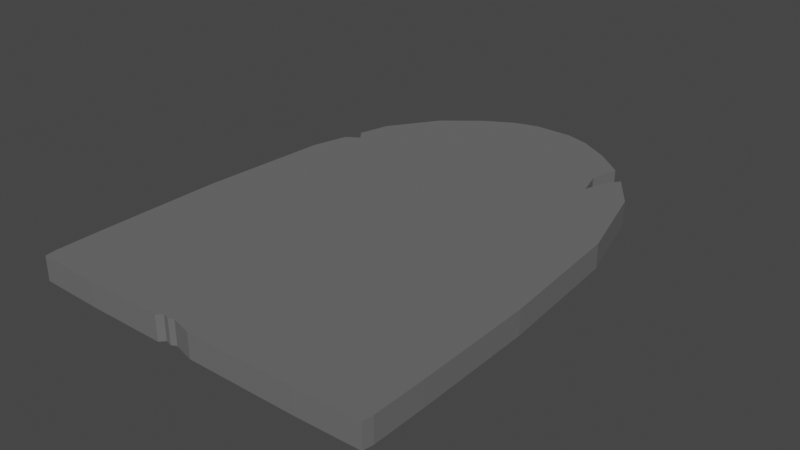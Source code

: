 # Source: grave.blend  (saved by Blender 2.82.7; exported with 4.5.12 LTS)
import bpy
from mathutils import Matrix  # noqa: F401  (used for matrix-valued properties, if any)

bpy.ops.wm.read_factory_settings(use_empty=True)
scene = bpy.context.scene
scene.name = 'Scene'

# ---- collections
col_collection = bpy.data.collections.new('Collection'); scene.collection.children.link(col_collection)

# ---- materials (node trees are filled in below, after node groups)
mat_stone = bpy.data.materials.new('Stone')
mat_stone.use_transparent_shadow = False

# ---- material node trees
mat_stone.use_nodes = True; mat_stone.node_tree.nodes.clear()
_N = mat_stone.node_tree.nodes; _L = mat_stone.node_tree.links
n0 = _N.new('ShaderNodeOutputMaterial'); n0.name = 'Material Output'; n0.location = (300, 300)
n1 = _N.new('ShaderNodeBsdfPrincipled'); n1.name = 'Principled BSDF'; n1.location = (10, 300)
n1.distribution = 'GGX'
n1.subsurface_method = 'BURLEY'
n1.inputs[0].default_value = (0.1376, 0.1376, 0.1376, 1.0)
n1.inputs[2].default_value = 1.0
n1.inputs[3].default_value = 1.45
n1.inputs[27].default_value = (0.0, 0.0, 0.0, 1.0)
n1.inputs[28].default_value = 1.0
_L.new(n1.outputs[0], n0.inputs[0])
n0.is_active_output = True

# ---- world
world_world = bpy.data.worlds.new('World'); scene.world = world_world
world_world.use_nodes = True; world_world.node_tree.nodes.clear()
_N = world_world.node_tree.nodes; _L = world_world.node_tree.links
n0 = _N.new('ShaderNodeOutputWorld'); n0.name = 'World Output'; n0.location = (300, 300)
n1 = _N.new('ShaderNodeBackground'); n1.name = 'Background'; n1.location = (10, 300)
n1.inputs[0].default_value = (0.05088, 0.05088, 0.05088, 1.0)
_L.new(n1.outputs[0], n0.inputs[0])
n0.is_active_output = True
world_world.color = (0.05088, 0.05088, 0.05088)
world_world.use_sun_shadow = False
world_world.sun_shadow_jitter_overblur = 0.0

# ---- meshes
me_plane = bpy.data.meshes.new('Plane')
me_plane.from_pydata([(-0.616, 1.536, 0.0), (0.2456, 1.796, 0.0), (-0.6339, -1.0, 0.0), (-0.5949, 0.7749, 0.0), (-0.3905, 1.536, 0.0), (-0.109, 1.836, 0.0), (0.6378, -1.0, 0.0), (0.5986, 0.7749, 0.0), (0.3929, 1.536, 0.0), (0.1097, 1.836, 0.0), (-1.0, -0.6306, 0.0), (-0.6339, -0.6306, 0.0), (0.6378, -0.6306, 0.0), (-0.9987, -0.9324, 0.0), (0.9903, -0.9911, 0.0), (-0.9385, 0.7749, 0.0), (-0.2455, 1.796, 0.0), (0.409, 1.703, 0.0), (-0.409, 1.703, 0.0), (-0.9895, -0.9911, 0.0), (0.002148, 0.7749, 0.0), (0.00141, 1.536, 0.0), (0.0003934, 1.836, 0.0), (-0.2533, 1.708, 0.0), (-0.5109, 1.262, 0.0), (-0.629, 0.03833, 0.0), (0.9385, 0.7749, 0.0), (0.2549, 1.708, 0.0), (0.5141, 1.262, 0.0), (0.6329, 0.03833, 0.0), (-0.6339, -0.9335, 0.0), (0.6378, -0.9335, 0.0), (0.002288, -0.6306, 0.0), (1.0, -0.6306, 0.0), (0.9923, 0.03833, 0.0), (0.806, 1.262, 0.0), (-0.806, 1.262, 0.0), (-0.9923, 0.03833, 0.0), (0.0009144, 1.708, 0.0), (0.001844, 1.262, 0.0), (0.002271, 0.03833, 0.0), (0.002288, -0.9335, 0.0), (0.9988, -0.9324, 0.0), (-0.616, 1.536, 0.1367), (0.2456, 1.796, 0.1367), (-0.6339, -1.0, 0.1367), (-0.5949, 0.7749, 0.1367), (-0.3905, 1.536, 0.1367), (-0.109, 1.836, 0.1367), (0.6378, -1.0, 0.1367), (0.5986, 0.7749, 0.1367), (0.3929, 1.536, 0.1367), (0.1097, 1.836, 0.1367), (-1.0, -0.6306, 0.1367), (-0.6339, -0.6306, 0.1367), (0.6378, -0.6306, 0.1367), (-0.9987, -0.9324, 0.1367), (0.9903, -0.9911, 0.1367), (-0.9385, 0.7749, 0.1367), (-0.2455, 1.796, 0.1367), (0.409, 1.703, 0.1367), (-0.409, 1.703, 0.1367), (-0.9895, -0.9911, 0.1367), (0.002148, 0.7749, 0.1367), (0.00141, 1.536, 0.1367), (0.0003934, 1.836, 0.1367), (-0.2533, 1.708, 0.1367), (-0.5109, 1.262, 0.1367), (-0.629, 0.03833, 0.1367), (0.9385, 0.7749, 0.1367), (0.2549, 1.708, 0.1367), (0.5141, 1.262, 0.1367), (0.6329, 0.03833, 0.1367), (-0.6339, -0.9335, 0.1367), (0.6378, -0.9335, 0.1367), (0.002288, -0.6306, 0.1367), (1.0, -0.6306, 0.1367), (0.9923, 0.03833, 0.1367), (0.806, 1.262, 0.1367), (-0.806, 1.262, 0.1367), (-0.9923, 0.03833, 0.1367), (0.0009144, 1.708, 0.1367), (0.001844, 1.262, 0.1367), (0.002271, 0.03833, 0.1367), (0.002288, -0.9335, 0.1367), (0.9988, -0.9324, 0.1367), (0.5698, 1.262, 0.1367), (0.6647, 1.466, 0.1367), (0.5605, 1.536, 0.1367), (0.5691, 1.574, 0.1367), (0.6056, 1.377, 0.1367), (0.5309, 1.405, 0.1367), (-0.8827, 0.98, 0.1367), (-0.8538, 1.086, 0.1367), (-0.8085, 1.027, 0.1367), (-0.1806, -1.0, 0.1367), (0.002288, -0.9932, 0.1367), (0.02842, -1.0, 0.1367), (-0.1551, -0.9723, 0.1367), (-0.1182, -0.9817, 0.1367), (-0.08881, -0.9694, 0.1367), (-0.1806, -1.0, 0.0), (0.6647, 1.466, 0.0), (0.5605, 1.536, 0.0), (0.5691, 1.574, 0.0), (0.6056, 1.377, 0.0), (0.5698, 1.262, 0.0), (0.5309, 1.405, 0.0), (-0.8827, 0.98, 0.0), (-0.8538, 1.086, 0.0), (-0.8085, 1.027, 0.0), (0.002288, -0.9932, 0.0), (0.02842, -1.0, 0.0), (-0.1551, -0.9723, 0.0), (-0.1182, -0.9817, 0.0), (-0.08881, -0.9694, 0.0)], [], [(12, 29, 34, 33), (29, 7, 26, 34), (7, 28, 35, 26), (35, 106, 105, 102), (102, 87, 78, 35), (27, 9, 1, 17), (0, 18, 23, 4), (18, 16, 5, 23), (36, 24, 109), (36, 0, 4, 24), (10, 37, 25, 11), (37, 15, 3, 25), (4, 23, 38, 21), (21, 38, 27, 8), (38, 22, 9, 27), (23, 5, 22, 38), (3, 24, 39, 20), (20, 39, 28, 7), (39, 21, 8, 28), (24, 4, 21, 39), (11, 25, 40, 32), (32, 40, 29, 12), (40, 20, 7, 29), (25, 3, 20, 40), (41, 112, 111, 115), (41, 32, 12, 31), (30, 11, 32, 41), (19, 13, 30, 2), (13, 10, 11, 30), (6, 31, 42, 14), (31, 12, 33, 42), (55, 76, 77, 72), (72, 77, 69, 50), (50, 69, 78, 86, 71), (71, 86, 91, 88, 51), (51, 88, 89, 60, 70), (70, 60, 44, 52), (43, 47, 66, 61), (61, 66, 48, 59), (58, 46, 67, 79, 93, 94, 92), (79, 67, 47, 43), (53, 54, 68, 80), (80, 68, 46, 58), (47, 64, 81, 66), (64, 51, 70, 81), (81, 70, 52, 65), (66, 81, 65, 48), (46, 63, 82, 67), (63, 50, 71, 82), (82, 71, 51, 64), (67, 82, 64, 47), (54, 75, 83, 68), (75, 55, 72, 83), (83, 72, 50, 63), (68, 83, 63, 46), (45, 95, 98, 99, 100, 96, 84, 73), (99, 98, 113, 114), (84, 74, 55, 75), (73, 84, 75, 54), (62, 45, 73, 56), (56, 73, 54, 53), (49, 57, 85, 74), (74, 85, 76, 55), (31, 6, 112, 41), (8, 107, 106, 28), (37, 10, 53, 80), (9, 22, 65, 52), (13, 19, 62, 56), (17, 1, 44, 60), (22, 5, 48, 65), (18, 0, 43, 61), (33, 34, 77, 76), (15, 108, 110, 3), (15, 37, 80, 58), (19, 2, 45, 62), (34, 26, 69, 77), (10, 13, 56, 53), (0, 36, 79, 43), (6, 14, 57, 49), (16, 18, 61, 59), (14, 42, 85, 57), (26, 35, 78, 69), (42, 33, 76, 85), (5, 16, 59, 48), (1, 9, 52, 44), (87, 90, 86, 78), (98, 95, 101, 113), (89, 88, 103, 104), (96, 97, 49, 74, 84), (17, 104, 8, 27), (17, 60, 89, 104), (93, 79, 36, 109), (6, 49, 97, 112), (3, 110, 109, 24), (8, 104, 103, 107), (100, 99, 114, 115), (94, 93, 109, 110), (90, 87, 102, 105), (96, 100, 115, 111), (92, 94, 110, 108), (86, 90, 105, 106), (97, 96, 111, 112), (91, 86, 106, 107), (88, 91, 107, 103), (30, 41, 115, 114, 113, 101, 2), (2, 101, 95, 45), (15, 58, 92, 108)])
_uv = me_plane.uv_layers.new(name='UVMap')
_uv.uv.foreach_set('vector', [0.8189, 0.1847, 0.8189, 0.513, 1.0, 0.513, 1.0, 0.1847, 0.8189, 0.513, 0.8189, 0.8378, 1.0, 0.8378, 1.0, 0.513, 0.8189, 0.8378, 0.8189, 0.9797, 1.0, 0.9797, 1.0, 0.8378, 0.0, 0.0, 0.8535, 0.9797, 0.9198, 0.9882, 1.0, 0.9948, 1.0, 0.9948, 1.0, 0.9948, 1.0, 0.9797, 1.0, 0.9797, 0.8189, 1.0, 0.8189, 1.0, 1.0, 1.0, 1.0, 1.0, 0.0, 1.0, 0.0, 1.0, 0.1831, 1.0, 0.1831, 1.0, 0.0, 1.0, 0.0, 1.0, 0.1831, 1.0, 0.1831, 1.0, 0.0, 0.9797, 0.1831, 0.9797, 0.0, 0.9286, 0.0, 0.9797, 0.0, 1.0, 0.1831, 1.0, 0.1831, 0.9797, 0.0, 0.1847, 0.0, 0.513, 0.1831, 0.513, 0.1831, 0.1847, 0.0, 0.513, 0.0, 0.8378, 0.1831, 0.8378, 0.1831, 0.513, 0.1831, 1.0, 0.1831, 1.0, 0.5011, 1.0, 0.5011, 1.0, 0.5011, 1.0, 0.5011, 1.0, 0.8189, 1.0, 0.8189, 1.0, 0.5011, 1.0, 0.5011, 1.0, 0.8189, 1.0, 0.8189, 1.0, 0.1831, 1.0, 0.1831, 1.0, 0.5011, 1.0, 0.5011, 1.0, 0.1831, 0.8378, 0.1831, 0.9797, 0.5011, 0.9797, 0.5011, 0.8378, 0.5011, 0.8378, 0.5011, 0.9797, 0.8189, 0.9797, 0.8189, 0.8378, 0.5011, 0.9797, 0.5011, 1.0, 0.8189, 1.0, 0.8189, 0.9797, 0.1831, 0.9797, 0.1831, 1.0, 0.5011, 1.0, 0.5011, 0.9797, 0.1831, 0.1847, 0.1831, 0.513, 0.5011, 0.513, 0.5011, 0.1847, 0.5011, 0.1847, 0.5011, 0.513, 0.8189, 0.513, 0.8189, 0.1847, 0.5011, 0.513, 0.5011, 0.8378, 0.8189, 0.8378, 0.8189, 0.513, 0.1831, 0.513, 0.1831, 0.8378, 0.5011, 0.8378, 0.5011, 0.513, 0.5011, 0.03324, 0.0, 0.0, 0.5011, 0.003408, 0.4556, 0.01529, 0.5011, 0.03324, 0.5011, 0.1847, 0.8189, 0.1847, 0.8189, 0.03324, 0.1831, 0.03324, 0.1831, 0.1847, 0.5011, 0.1847, 0.5011, 0.03324, 0.0, 0.0, 0.0, 0.03324, 0.1831, 0.03324, 0.1831, 0.0, 0.0, 0.03324, 0.0, 0.1847, 0.1831, 0.1847, 0.1831, 0.03324, 0.8189, 0.0, 0.8189, 0.03324, 1.0, 0.03324, 1.0, 0.0, 0.8189, 0.03324, 0.8189, 0.1847, 1.0, 0.1847, 1.0, 0.03324, 0.8189, 0.1847, 1.0, 0.1847, 1.0, 0.513, 0.8189, 0.513, 0.8189, 0.513, 1.0, 0.513, 1.0, 0.8378, 0.8189, 0.8378, 0.8189, 0.8378, 1.0, 0.8378, 1.0, 0.9797, 0.8535, 0.9797, 0.8189, 0.9797, 0.8189, 0.9797, 0.8535, 0.9797, 0.8783, 0.9903, 0.9549, 1.0, 0.8189, 1.0, 0.8189, 1.0, 0.9549, 1.0, 1.0, 1.0, 1.0, 1.0, 0.8189, 1.0, 0.8189, 1.0, 1.0, 1.0, 1.0, 1.0, 0.8189, 1.0, 0.0, 1.0, 0.1831, 1.0, 0.1831, 1.0, 0.0, 1.0, 0.0, 1.0, 0.1831, 1.0, 0.1831, 1.0, 0.0, 1.0, 0.0, 0.8378, 0.1831, 0.8378, 0.1831, 0.9797, 0.0, 0.9797, 0.0, 0.9286, 0.03489, 0.9112, 0.0, 0.8976, 0.0, 0.9797, 0.1831, 0.9797, 0.1831, 1.0, 0.0, 1.0, 0.0, 0.1847, 0.1831, 0.1847, 0.1831, 0.513, 0.0, 0.513, 0.0, 0.513, 0.1831, 0.513, 0.1831, 0.8378, 0.0, 0.8378, 0.1831, 1.0, 0.5011, 1.0, 0.5011, 1.0, 0.1831, 1.0, 0.5011, 1.0, 0.8189, 1.0, 0.8189, 1.0, 0.5011, 1.0, 0.5011, 1.0, 0.8189, 1.0, 0.8189, 1.0, 0.5011, 1.0, 0.1831, 1.0, 0.5011, 1.0, 0.5011, 1.0, 0.1831, 1.0, 0.1831, 0.8378, 0.5011, 0.8378, 0.5011, 0.9797, 0.1831, 0.9797, 0.5011, 0.8378, 0.8189, 0.8378, 0.8189, 0.9797, 0.5011, 0.9797, 0.5011, 0.9797, 0.8189, 0.9797, 0.8189, 1.0, 0.5011, 1.0, 0.1831, 0.9797, 0.5011, 0.9797, 0.5011, 1.0, 0.1831, 1.0, 0.1831, 0.1847, 0.5011, 0.1847, 0.5011, 0.513, 0.1831, 0.513, 0.5011, 0.1847, 0.8189, 0.1847, 0.8189, 0.513, 0.5011, 0.513, 0.5011, 0.513, 0.8189, 0.513, 0.8189, 0.8378, 0.5011, 0.8378, 0.1831, 0.513, 0.5011, 0.513, 0.5011, 0.8378, 0.1831, 0.8378, 0.1831, 0.0, 0.4097, 0.0, 0.4224, 0.01387, 0.4409, 0.009135, 0.4556, 0.01529, 0.5011, 0.003408, 0.5011, 0.03324, 0.1831, 0.03324, 0.4409, 0.009135, 0.4224, 0.01387, 0.4224, 0.01387, 0.4409, 0.009135, 0.5011, 0.03324, 0.8189, 0.03324, 0.8189, 0.1847, 0.5011, 0.1847, 0.1831, 0.03324, 0.5011, 0.03324, 0.5011, 0.1847, 0.1831, 0.1847, 0.0, 0.0, 0.1831, 0.0, 0.1831, 0.03324, 0.0, 0.03324, 0.0, 0.03324, 0.1831, 0.03324, 0.1831, 0.1847, 0.0, 0.1847, 0.8189, 0.0, 1.0, 0.0, 1.0, 0.03324, 0.8189, 0.03324, 0.8189, 0.03324, 1.0, 0.03324, 1.0, 0.1847, 0.8189, 0.1847, 0.8189, 0.03324, 0.8189, 0.0, 0.0, 0.0, 0.5011, 0.03324, 0.8189, 1.0, 0.8783, 0.9903, 0.8535, 0.9797, 0.8189, 0.9797, 0.0, 0.513, 0.0, 0.1847, 0.0, 0.1847, 0.0, 0.513, 0.8189, 1.0, 0.5011, 1.0, 0.5011, 1.0, 0.8189, 1.0, 0.0, 0.03324, 0.0, 0.0, 0.0, 0.0, 0.0, 0.03324, 1.0, 1.0, 1.0, 1.0, 1.0, 1.0, 1.0, 1.0, 0.5011, 1.0, 0.1831, 1.0, 0.1831, 1.0, 0.5011, 1.0, 0.0, 1.0, 0.0, 1.0, 0.0, 1.0, 0.0, 1.0, 1.0, 0.1847, 1.0, 0.513, 1.0, 0.513, 1.0, 0.1847, 0.0, 0.8378, 0.0, 0.8976, 0.03489, 0.9112, 0.1831, 0.8378, 0.0, 0.8378, 0.0, 0.513, 0.0, 0.513, 0.0, 0.8378, 0.0, 0.0, 0.1831, 0.0, 0.1831, 0.0, 0.0, 0.0, 1.0, 0.513, 1.0, 0.8378, 1.0, 0.8378, 1.0, 0.513, 0.0, 0.1847, 0.0, 0.03324, 0.0, 0.03324, 0.0, 0.1847, 0.0, 1.0, 0.0, 0.9797, 0.0, 0.9797, 0.0, 1.0, 0.8189, 0.0, 1.0, 0.0, 1.0, 0.0, 0.8189, 0.0, 0.0, 1.0, 0.0, 1.0, 0.0, 1.0, 0.0, 1.0, 1.0, 0.0, 1.0, 0.03324, 1.0, 0.03324, 1.0, 0.0, 1.0, 0.8378, 1.0, 0.9797, 1.0, 0.9797, 1.0, 0.8378, 1.0, 0.03324, 1.0, 0.1847, 1.0, 0.1847, 1.0, 0.03324, 0.1831, 1.0, 0.0, 1.0, 0.0, 1.0, 0.1831, 1.0, 1.0, 1.0, 0.8189, 1.0, 0.8189, 1.0, 1.0, 1.0, 1.0, 0.9948, 0.9198, 0.9882, 0.8535, 0.9797, 1.0, 0.9797, 0.4224, 0.01387, 0.4097, 0.0, 0.4097, 0.0, 0.4224, 0.01387, 1.0, 1.0, 0.9549, 1.0, 0.9549, 1.0, 1.0, 1.0, 0.5011, 0.003408, 0.5142, 0.0, 0.8189, 0.0, 0.8189, 0.03324, 0.5011, 0.03324, 1.0, 1.0, 1.0, 1.0, 0.8189, 1.0, 0.8189, 1.0, 1.0, 1.0, 1.0, 1.0, 1.0, 1.0, 1.0, 1.0, 0.0, 0.9286, 0.0, 0.9797, 0.0, 0.9797, 0.0, 0.9286, 0.8189, 0.0, 0.8189, 0.0, 0.5142, 0.0, 0.5142, 0.0, 0.1831, 0.8378, 0.03489, 0.9112, 0.0, 0.9286, 0.1831, 0.9797, 0.8189, 1.0, 1.0, 1.0, 0.9549, 1.0, 0.8783, 0.9903, 0.4556, 0.01529, 0.4409, 0.009135, 0.4409, 0.009135, 0.4556, 0.01529, 0.03489, 0.9112, 0.0, 0.9286, 0.0, 0.9286, 0.03489, 0.9112, 0.9198, 0.9882, 1.0, 0.9948, 1.0, 0.9948, 0.9198, 0.9882, 0.5011, 0.003408, 0.4556, 0.01529, 0.4556, 0.01529, 0.5011, 0.003408, 0.0, 0.8976, 0.03489, 0.9112, 0.03489, 0.9112, 0.0, 0.8976, 0.8535, 0.9797, 0.9198, 0.9882, 0.9198, 0.9882, 0.8535, 0.9797, 0.5142, 0.0, 0.5011, 0.003408, 0.5011, 0.003408, 0.5142, 0.0, 0.8783, 0.9903, 0.8535, 0.9797, 0.8535, 0.9797, 0.8783, 0.9903, 0.9549, 1.0, 0.8783, 0.9903, 0.8783, 0.9903, 0.9549, 1.0, 0.1831, 0.03324, 0.5011, 0.03324, 0.4556, 0.01529, 0.4409, 0.009135, 0.4224, 0.01387, 0.4097, 0.0, 0.1831, 0.0, 0.1831, 0.0, 0.4097, 0.0, 0.4097, 0.0, 0.1831, 0.0, 0.0, 0.8378, 0.0, 0.8378, 0.0, 0.8976, 0.0, 0.8976])
me_plane.materials.append(mat_stone)
me_plane.use_remesh_fix_poles = True
me_plane.use_remesh_preserve_attributes = False
me_plane.use_mirror_vertex_groups = False
me_plane.update()

# ---- objects
ob_plane = bpy.data.objects.new('Plane', me_plane)

# ---- transforms, parenting, visibility, modifiers, constraints
ob_plane.location = (0.0, 0.0, 0.0)
ob_plane.lineart.crease_threshold = 0.0

# ---- collection membership
col_collection.objects.link(ob_plane)

# ---- scene / render settings (as saved in the file)
scene.frame_start = 1; scene.frame_end = 250; scene.frame_set(1)
scene.render.engine = 'BLENDER_EEVEE_NEXT'
scene.cycles.use_denoising = False
scene.cycles.samples = 128
scene.cycles.sampling_pattern = 'TABULATED_SOBOL'
scene.cycles.use_adaptive_sampling = False
scene.cycles.use_light_tree = False
scene.view_settings.view_transform = 'Filmic'
bpy.context.view_layer.update()

# ---- added for rendering (the .blend has no active camera and no usable light): camera, sun
cam_auto = bpy.data.cameras.new('AutoCamera')
cam_auto.lens = 50.0
cam_auto.sensor_width = 36.0
cam_auto.clip_end = 1000.0
ob_auto_camera = bpy.data.objects.new('AutoCamera', cam_auto)
scene.collection.objects.link(ob_auto_camera)
ob_auto_camera.location = (3.21318, -3.43789, 2.63891)
ob_auto_camera.rotation_euler = (1.09748, -7.21219e-08, 0.694738)
scene.camera = ob_auto_camera
light_auto_sun = bpy.data.lights.new('AutoSun', 'SUN')
light_auto_sun.energy = 3.0
light_auto_sun.angle = 0.0523599
ob_auto_sun = bpy.data.objects.new('AutoSun', light_auto_sun)
scene.collection.objects.link(ob_auto_sun)
ob_auto_sun.rotation_euler = (0.872665, 0.174533, 0.523599)
bpy.context.view_layer.update()
